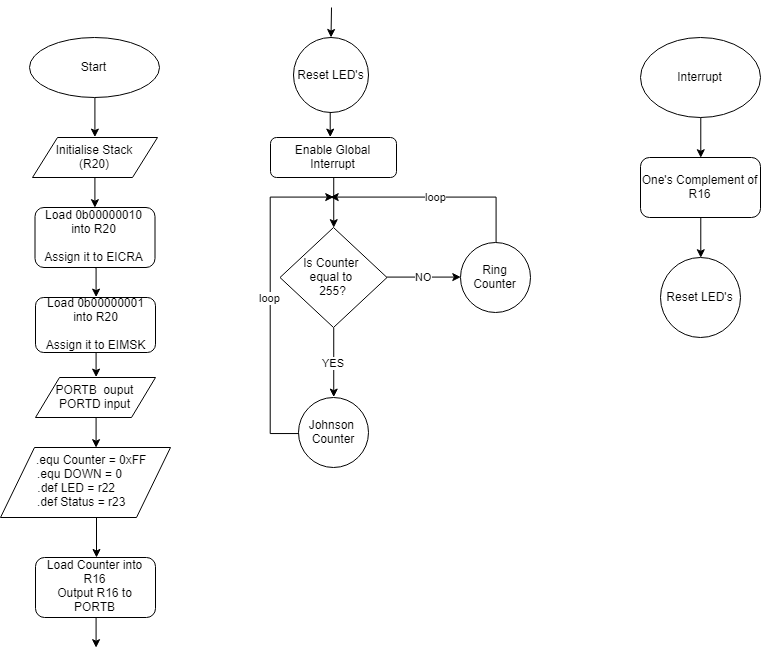

The diagram above was exported from draw.io. Its source (the exported page's mxGraphModel, read from the mxfile embedded in the PNG):
<mxGraphModel dx="1205" dy="571" grid="1" gridSize="10" guides="1" tooltips="1" connect="1" arrows="1" fold="1" page="1" pageScale="1" pageWidth="827" pageHeight="1169" math="0" shadow="0">
  <root>
    <mxCell id="0" />
    <mxCell id="1" parent="0" />
    <mxCell id="Uk-MBhMyd83yz6O7VXXM-15" style="edgeStyle=orthogonalEdgeStyle;rounded=0;orthogonalLoop=1;jettySize=auto;html=1;exitX=0.5;exitY=1;exitDx=0;exitDy=0;entryX=0.5;entryY=0;entryDx=0;entryDy=0;" edge="1" parent="1" source="Uk-MBhMyd83yz6O7VXXM-1" target="Uk-MBhMyd83yz6O7VXXM-4">
      <mxGeometry relative="1" as="geometry" />
    </mxCell>
    <mxCell id="Uk-MBhMyd83yz6O7VXXM-1" value="Start" style="ellipse;whiteSpace=wrap;html=1;" vertex="1" parent="1">
      <mxGeometry x="39" y="40" width="130" height="60" as="geometry" />
    </mxCell>
    <mxCell id="Uk-MBhMyd83yz6O7VXXM-16" style="edgeStyle=orthogonalEdgeStyle;rounded=0;orthogonalLoop=1;jettySize=auto;html=1;exitX=0.5;exitY=1;exitDx=0;exitDy=0;entryX=0.5;entryY=0;entryDx=0;entryDy=0;" edge="1" parent="1" source="Uk-MBhMyd83yz6O7VXXM-4" target="Uk-MBhMyd83yz6O7VXXM-7">
      <mxGeometry relative="1" as="geometry" />
    </mxCell>
    <mxCell id="Uk-MBhMyd83yz6O7VXXM-4" value="Initialise Stack&lt;br&gt;(R20)" style="shape=parallelogram;perimeter=parallelogramPerimeter;whiteSpace=wrap;html=1;" vertex="1" parent="1">
      <mxGeometry x="42" y="140" width="125" height="40" as="geometry" />
    </mxCell>
    <mxCell id="Uk-MBhMyd83yz6O7VXXM-12" style="edgeStyle=orthogonalEdgeStyle;rounded=0;orthogonalLoop=1;jettySize=auto;html=1;exitX=0.5;exitY=1;exitDx=0;exitDy=0;entryX=0.5;entryY=0;entryDx=0;entryDy=0;" edge="1" parent="1" source="Uk-MBhMyd83yz6O7VXXM-7" target="Uk-MBhMyd83yz6O7VXXM-9">
      <mxGeometry relative="1" as="geometry">
        <mxPoint x="118" y="280" as="targetPoint" />
      </mxGeometry>
    </mxCell>
    <mxCell id="Uk-MBhMyd83yz6O7VXXM-7" value="Load 0b00000010&lt;br&gt;into R20&lt;br&gt;&lt;br&gt;Assign it to EICRA" style="rounded=1;whiteSpace=wrap;html=1;" vertex="1" parent="1">
      <mxGeometry x="44.5" y="210" width="120" height="60" as="geometry" />
    </mxCell>
    <mxCell id="Uk-MBhMyd83yz6O7VXXM-13" style="edgeStyle=orthogonalEdgeStyle;rounded=0;orthogonalLoop=1;jettySize=auto;html=1;exitX=0.5;exitY=1;exitDx=0;exitDy=0;entryX=0.5;entryY=0;entryDx=0;entryDy=0;" edge="1" parent="1" source="Uk-MBhMyd83yz6O7VXXM-9" target="Uk-MBhMyd83yz6O7VXXM-11">
      <mxGeometry relative="1" as="geometry" />
    </mxCell>
    <mxCell id="Uk-MBhMyd83yz6O7VXXM-9" value="Load 0b00000001&lt;br&gt;into R20&lt;br&gt;&lt;br&gt;Assign it to EIMSK" style="rounded=1;whiteSpace=wrap;html=1;" vertex="1" parent="1">
      <mxGeometry x="45" y="300" width="120" height="55" as="geometry" />
    </mxCell>
    <mxCell id="Uk-MBhMyd83yz6O7VXXM-17" style="edgeStyle=orthogonalEdgeStyle;rounded=0;orthogonalLoop=1;jettySize=auto;html=1;exitX=0.5;exitY=1;exitDx=0;exitDy=0;" edge="1" parent="1" source="Uk-MBhMyd83yz6O7VXXM-11">
      <mxGeometry relative="1" as="geometry">
        <mxPoint x="105" y="450" as="targetPoint" />
      </mxGeometry>
    </mxCell>
    <mxCell id="Uk-MBhMyd83yz6O7VXXM-11" value="PORTB&amp;nbsp; ouput&lt;br&gt;PORTD input" style="shape=parallelogram;perimeter=parallelogramPerimeter;whiteSpace=wrap;html=1;" vertex="1" parent="1">
      <mxGeometry x="45" y="380" width="120" height="40" as="geometry" />
    </mxCell>
    <mxCell id="Uk-MBhMyd83yz6O7VXXM-18" value="&amp;nbsp; &amp;nbsp; &amp;nbsp; &amp;nbsp; .equ Counter = 0xFF&amp;nbsp; &amp;nbsp;&amp;nbsp;&lt;br&gt;&amp;nbsp;.equ DOWN = 0&amp;nbsp; &amp;nbsp;&amp;nbsp;&lt;br&gt;.def LED = r22&amp;nbsp; &amp;nbsp; &amp;nbsp;&lt;br&gt;&amp;nbsp;.def Status = r23&amp;nbsp; &amp;nbsp;" style="shape=parallelogram;perimeter=parallelogramPerimeter;whiteSpace=wrap;html=1;" vertex="1" parent="1">
      <mxGeometry x="10" y="450" width="170" height="70" as="geometry" />
    </mxCell>
    <mxCell id="Uk-MBhMyd83yz6O7VXXM-20" value="" style="endArrow=classic;html=1;" edge="1" parent="1">
      <mxGeometry width="50" height="50" relative="1" as="geometry">
        <mxPoint x="106" y="520" as="sourcePoint" />
        <mxPoint x="106" y="560" as="targetPoint" />
      </mxGeometry>
    </mxCell>
    <mxCell id="Uk-MBhMyd83yz6O7VXXM-22" style="edgeStyle=orthogonalEdgeStyle;rounded=0;orthogonalLoop=1;jettySize=auto;html=1;exitX=0.5;exitY=1;exitDx=0;exitDy=0;" edge="1" parent="1" source="Uk-MBhMyd83yz6O7VXXM-21">
      <mxGeometry relative="1" as="geometry">
        <mxPoint x="105" y="650" as="targetPoint" />
      </mxGeometry>
    </mxCell>
    <mxCell id="Uk-MBhMyd83yz6O7VXXM-21" value="Load Counter into R16&lt;br&gt;Output R16 to PORTB" style="rounded=1;whiteSpace=wrap;html=1;" vertex="1" parent="1">
      <mxGeometry x="45" y="560" width="120" height="60" as="geometry" />
    </mxCell>
    <mxCell id="Uk-MBhMyd83yz6O7VXXM-24" style="edgeStyle=orthogonalEdgeStyle;rounded=0;orthogonalLoop=1;jettySize=auto;html=1;exitX=0.5;exitY=1;exitDx=0;exitDy=0;" edge="1" parent="1" source="Uk-MBhMyd83yz6O7VXXM-23">
      <mxGeometry relative="1" as="geometry">
        <mxPoint x="340" y="140" as="targetPoint" />
      </mxGeometry>
    </mxCell>
    <mxCell id="Uk-MBhMyd83yz6O7VXXM-23" value="Reset LED's" style="ellipse;whiteSpace=wrap;html=1;aspect=fixed;" vertex="1" parent="1">
      <mxGeometry x="303" y="40" width="75" height="75" as="geometry" />
    </mxCell>
    <mxCell id="Uk-MBhMyd83yz6O7VXXM-28" style="edgeStyle=orthogonalEdgeStyle;rounded=0;orthogonalLoop=1;jettySize=auto;html=1;exitX=0.5;exitY=1;exitDx=0;exitDy=0;entryX=0.5;entryY=0;entryDx=0;entryDy=0;" edge="1" parent="1" source="Uk-MBhMyd83yz6O7VXXM-25" target="Uk-MBhMyd83yz6O7VXXM-29">
      <mxGeometry relative="1" as="geometry">
        <mxPoint x="343.2352941176471" y="209.6470588235294" as="targetPoint" />
      </mxGeometry>
    </mxCell>
    <mxCell id="Uk-MBhMyd83yz6O7VXXM-25" value="Enable Global Interrupt" style="rounded=1;whiteSpace=wrap;html=1;" vertex="1" parent="1">
      <mxGeometry x="280" y="140" width="126" height="40" as="geometry" />
    </mxCell>
    <mxCell id="Uk-MBhMyd83yz6O7VXXM-27" value="" style="endArrow=classic;html=1;entryX=0.5;entryY=0;entryDx=0;entryDy=0;" edge="1" parent="1" target="Uk-MBhMyd83yz6O7VXXM-23">
      <mxGeometry width="50" height="50" relative="1" as="geometry">
        <mxPoint x="341" y="10" as="sourcePoint" />
        <mxPoint x="600" y="100" as="targetPoint" />
      </mxGeometry>
    </mxCell>
    <mxCell id="Uk-MBhMyd83yz6O7VXXM-30" value="NO" style="edgeStyle=orthogonalEdgeStyle;rounded=0;orthogonalLoop=1;jettySize=auto;html=1;exitX=1;exitY=0.5;exitDx=0;exitDy=0;entryX=0;entryY=0.5;entryDx=0;entryDy=0;" edge="1" parent="1" source="Uk-MBhMyd83yz6O7VXXM-29" target="Uk-MBhMyd83yz6O7VXXM-32">
      <mxGeometry relative="1" as="geometry">
        <mxPoint x="440" y="250" as="targetPoint" />
      </mxGeometry>
    </mxCell>
    <mxCell id="Uk-MBhMyd83yz6O7VXXM-31" value="YES" style="edgeStyle=orthogonalEdgeStyle;rounded=0;orthogonalLoop=1;jettySize=auto;html=1;exitX=0.5;exitY=1;exitDx=0;exitDy=0;entryX=0.5;entryY=0;entryDx=0;entryDy=0;" edge="1" parent="1" source="Uk-MBhMyd83yz6O7VXXM-29" target="Uk-MBhMyd83yz6O7VXXM-33">
      <mxGeometry relative="1" as="geometry">
        <mxPoint x="343" y="360" as="targetPoint" />
      </mxGeometry>
    </mxCell>
    <mxCell id="Uk-MBhMyd83yz6O7VXXM-29" value="Is Counter&amp;nbsp;&lt;br&gt;equal to&amp;nbsp;&lt;br&gt;255?" style="rhombus;whiteSpace=wrap;html=1;" vertex="1" parent="1">
      <mxGeometry x="289.5" y="230" width="107" height="100" as="geometry" />
    </mxCell>
    <mxCell id="Uk-MBhMyd83yz6O7VXXM-37" value="loop" style="edgeStyle=orthogonalEdgeStyle;rounded=0;orthogonalLoop=1;jettySize=auto;html=1;exitX=0.5;exitY=0;exitDx=0;exitDy=0;" edge="1" parent="1" source="Uk-MBhMyd83yz6O7VXXM-32">
      <mxGeometry relative="1" as="geometry">
        <mxPoint x="340" y="200" as="targetPoint" />
        <Array as="points">
          <mxPoint x="506" y="200" />
        </Array>
      </mxGeometry>
    </mxCell>
    <mxCell id="Uk-MBhMyd83yz6O7VXXM-32" value="Ring&lt;br&gt;Counter" style="ellipse;whiteSpace=wrap;html=1;aspect=fixed;" vertex="1" parent="1">
      <mxGeometry x="470" y="245" width="70" height="70" as="geometry" />
    </mxCell>
    <mxCell id="Uk-MBhMyd83yz6O7VXXM-36" value="loop" style="edgeStyle=orthogonalEdgeStyle;rounded=0;orthogonalLoop=1;jettySize=auto;html=1;exitX=0;exitY=0.5;exitDx=0;exitDy=0;" edge="1" parent="1" source="Uk-MBhMyd83yz6O7VXXM-33">
      <mxGeometry relative="1" as="geometry">
        <mxPoint x="343" y="200" as="targetPoint" />
        <Array as="points">
          <mxPoint x="280" y="436" />
          <mxPoint x="280" y="200" />
        </Array>
      </mxGeometry>
    </mxCell>
    <mxCell id="Uk-MBhMyd83yz6O7VXXM-33" value="Johnson&amp;nbsp;&lt;br&gt;Counter" style="ellipse;whiteSpace=wrap;html=1;aspect=fixed;" vertex="1" parent="1">
      <mxGeometry x="308" y="400" width="70" height="70" as="geometry" />
    </mxCell>
    <mxCell id="Uk-MBhMyd83yz6O7VXXM-42" style="edgeStyle=orthogonalEdgeStyle;rounded=0;orthogonalLoop=1;jettySize=auto;html=1;exitX=0.5;exitY=1;exitDx=0;exitDy=0;" edge="1" parent="1" source="Uk-MBhMyd83yz6O7VXXM-41">
      <mxGeometry relative="1" as="geometry">
        <mxPoint x="710.2941176470588" y="160.23529411764707" as="targetPoint" />
      </mxGeometry>
    </mxCell>
    <mxCell id="Uk-MBhMyd83yz6O7VXXM-41" value="Interrupt" style="ellipse;whiteSpace=wrap;html=1;" vertex="1" parent="1">
      <mxGeometry x="650" y="40" width="120" height="80" as="geometry" />
    </mxCell>
    <mxCell id="Uk-MBhMyd83yz6O7VXXM-44" style="edgeStyle=orthogonalEdgeStyle;rounded=0;orthogonalLoop=1;jettySize=auto;html=1;exitX=0.5;exitY=1;exitDx=0;exitDy=0;" edge="1" parent="1" source="Uk-MBhMyd83yz6O7VXXM-43">
      <mxGeometry relative="1" as="geometry">
        <mxPoint x="710.2941176470588" y="260.2352941176471" as="targetPoint" />
      </mxGeometry>
    </mxCell>
    <mxCell id="Uk-MBhMyd83yz6O7VXXM-43" value="One's Complement of R16" style="rounded=1;whiteSpace=wrap;html=1;" vertex="1" parent="1">
      <mxGeometry x="650" y="160" width="120" height="60" as="geometry" />
    </mxCell>
    <mxCell id="Uk-MBhMyd83yz6O7VXXM-45" value="Reset LED's" style="ellipse;whiteSpace=wrap;html=1;aspect=fixed;" vertex="1" parent="1">
      <mxGeometry x="670" y="260" width="80" height="80" as="geometry" />
    </mxCell>
  </root>
</mxGraphModel>